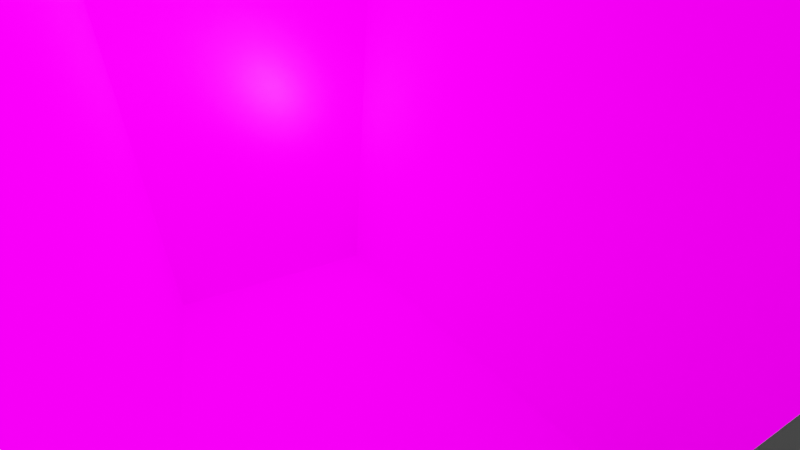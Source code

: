 # Source: museum.blend  (saved by Blender 2.82.7; exported with 4.5.12 LTS)
import bpy
from mathutils import Matrix  # noqa: F401  (used for matrix-valued properties, if any)

bpy.ops.wm.read_factory_settings(use_empty=True)
scene = bpy.context.scene
scene.name = 'Scene'

# ---- collections
col_collection = bpy.data.collections.new('Collection'); scene.collection.children.link(col_collection)

# ---- images (referenced by path relative to the original .blend; pixels are not part of the script)
import os
ASSET_DIR = os.environ.get("B2B_ASSET_DIR", "")  # directory of the original .blend (textures are referenced by path, not embedded)
HERE = os.path.dirname(os.path.abspath(__file__))  # packed textures are extracted next to this script under _unpacked/

def load_image(name, relpath, width, height, colorspace="sRGB"):
    """Load a texture the original file referenced (path relative to the .blend, or extracted next to this script)."""
    p = next((c for c in (os.path.join(HERE, relpath), os.path.join(ASSET_DIR, relpath)) if relpath and os.path.exists(c)), "")
    if p:
        img = bpy.data.images.load(p, check_existing=True)
        img.name = name
    else:  # same state as the original file: an image datablock whose file is absent (Cycles renders it pink)
        img = bpy.data.images.new(name, width, height)
        img.source = "FILE"
        img.filepath = "//" + (relpath or name)
    img.colorspace_settings.name = colorspace
    return img
img_topwall_jpeg = load_image('topwall.jpeg', 'museum/topwall.jpeg', 1024, 1024, 'sRGB')
img_topwall_jpeg_001 = load_image('topwall.jpeg.001', 'museum/topwall.jpeg', 1024, 1024, 'sRGB')
img_backwall_jpeg_002 = load_image('backwall.jpeg.002', 'museum/backwall.jpeg', 1024, 1024, 'sRGB')
img_leftwall_jpeg_001 = load_image('leftwall.jpeg.001', 'museum/leftwall.jpeg', 1024, 1024, 'sRGB')
img_rightwall_jpeg_001 = load_image('rightwall.jpeg.001', 'museum/rightwall.jpeg', 1024, 1024, 'sRGB')
img_bottomwall_jpeg_001 = load_image('bottomwall.jpeg.001', 'museum/bottomwall.jpeg', 1024, 1024, 'sRGB')

# ---- materials (node trees are filled in below, after node groups)
mat_topwallmaterial_003 = bpy.data.materials.new('topwallMaterial.003')
mat_topwallmaterial_003.use_transparent_shadow = False
mat_topwallmaterial_003.roughness = 1.0
mat_topwallmaterial_003.specular_intensity = 0.0
mat_topwallmaterial_004 = bpy.data.materials.new('topwallMaterial.004')
mat_topwallmaterial_004.use_transparent_shadow = False
mat_topwallmaterial_004.roughness = 1.0
mat_topwallmaterial_004.specular_intensity = 0.0
mat_backwallmaterial_007 = bpy.data.materials.new('backwallMaterial.007')
mat_backwallmaterial_007.use_transparent_shadow = False
mat_backwallmaterial_007.roughness = 1.0
mat_backwallmaterial_007.specular_intensity = 0.0
mat_leftwallmaterial_004 = bpy.data.materials.new('leftwallMaterial.004')
mat_leftwallmaterial_004.use_transparent_shadow = False
mat_leftwallmaterial_004.roughness = 1.0
mat_leftwallmaterial_004.specular_intensity = 0.0
mat_rightwallmaterial_003 = bpy.data.materials.new('rightwallMaterial.003')
mat_rightwallmaterial_003.use_transparent_shadow = False
mat_rightwallmaterial_003.roughness = 1.0
mat_rightwallmaterial_003.specular_intensity = 0.0
mat_bottomwallmaterial_003 = bpy.data.materials.new('bottomwallMaterial.003')
mat_bottomwallmaterial_003.use_transparent_shadow = False
mat_bottomwallmaterial_003.roughness = 1.0
mat_bottomwallmaterial_003.specular_intensity = 0.0

# ---- material node trees
mat_topwallmaterial_003.use_nodes = True; mat_topwallmaterial_003.node_tree.nodes.clear()
_N = mat_topwallmaterial_003.node_tree.nodes; _L = mat_topwallmaterial_003.node_tree.links
n0 = _N.new('ShaderNodeOutputMaterial'); n0.name = 'Material Output'; n0.location = (300, 300)
n1 = _N.new('ShaderNodeBsdfPrincipled'); n1.name = 'Principled BSDF'; n1.location = (10, 300)
n1.distribution = 'GGX'
n1.subsurface_method = 'BURLEY'
n1.inputs[2].default_value = 1.0
n1.inputs[3].default_value = 1.45
n1.inputs[13].default_value = 0.0
n1.inputs[27].default_value = (0.0, 0.0, 0.0, 1.0)
n1.inputs[28].default_value = 1.0
n2 = _N.new('ShaderNodeTexImage'); n2.name = 'Image Texture'; n2.location = (-300, 600)
n2.image = img_topwall_jpeg
_L.new(n1.outputs[0], n0.inputs[0])
_L.new(n2.outputs[0], n1.inputs[0])
n0.is_active_output = True
mat_topwallmaterial_004.use_nodes = True; mat_topwallmaterial_004.node_tree.nodes.clear()
_N = mat_topwallmaterial_004.node_tree.nodes; _L = mat_topwallmaterial_004.node_tree.links
n0 = _N.new('ShaderNodeOutputMaterial'); n0.name = 'Material Output'; n0.location = (300, 300)
n1 = _N.new('ShaderNodeBsdfPrincipled'); n1.name = 'Principled BSDF'; n1.location = (10, 300)
n1.distribution = 'GGX'
n1.subsurface_method = 'BURLEY'
n1.inputs[2].default_value = 1.0
n1.inputs[3].default_value = 1.45
n1.inputs[13].default_value = 0.0
n1.inputs[27].default_value = (0.0, 0.0, 0.0, 1.0)
n1.inputs[28].default_value = 1.0
n2 = _N.new('ShaderNodeTexImage'); n2.name = 'Image Texture'; n2.location = (-300, 600)
n2.image = img_topwall_jpeg_001
_L.new(n1.outputs[0], n0.inputs[0])
_L.new(n2.outputs[0], n1.inputs[0])
n0.is_active_output = True
mat_backwallmaterial_007.use_nodes = True; mat_backwallmaterial_007.node_tree.nodes.clear()
_N = mat_backwallmaterial_007.node_tree.nodes; _L = mat_backwallmaterial_007.node_tree.links
n0 = _N.new('ShaderNodeOutputMaterial'); n0.name = 'Material Output'; n0.location = (300, 300)
n1 = _N.new('ShaderNodeBsdfPrincipled'); n1.name = 'Principled BSDF'; n1.location = (10, 300)
n1.distribution = 'GGX'
n1.subsurface_method = 'BURLEY'
n1.inputs[2].default_value = 1.0
n1.inputs[3].default_value = 1.45
n1.inputs[13].default_value = 0.0
n1.inputs[27].default_value = (0.0, 0.0, 0.0, 1.0)
n1.inputs[28].default_value = 1.0
n2 = _N.new('ShaderNodeTexImage'); n2.name = 'Image Texture'; n2.location = (-300, 600)
n2.image = img_backwall_jpeg_002
_L.new(n1.outputs[0], n0.inputs[0])
_L.new(n2.outputs[0], n1.inputs[0])
n0.is_active_output = True
mat_leftwallmaterial_004.use_nodes = True; mat_leftwallmaterial_004.node_tree.nodes.clear()
_N = mat_leftwallmaterial_004.node_tree.nodes; _L = mat_leftwallmaterial_004.node_tree.links
n0 = _N.new('ShaderNodeOutputMaterial'); n0.name = 'Material Output'; n0.location = (300, 300)
n1 = _N.new('ShaderNodeBsdfPrincipled'); n1.name = 'Principled BSDF'; n1.location = (10, 300)
n1.distribution = 'GGX'
n1.subsurface_method = 'BURLEY'
n1.inputs[2].default_value = 1.0
n1.inputs[3].default_value = 1.45
n1.inputs[13].default_value = 0.0
n1.inputs[27].default_value = (0.0, 0.0, 0.0, 1.0)
n1.inputs[28].default_value = 1.0
n2 = _N.new('ShaderNodeTexImage'); n2.name = 'Image Texture'; n2.location = (-300, 600)
n2.image = img_leftwall_jpeg_001
_L.new(n1.outputs[0], n0.inputs[0])
_L.new(n2.outputs[0], n1.inputs[0])
n0.is_active_output = True
mat_rightwallmaterial_003.use_nodes = True; mat_rightwallmaterial_003.node_tree.nodes.clear()
_N = mat_rightwallmaterial_003.node_tree.nodes; _L = mat_rightwallmaterial_003.node_tree.links
n0 = _N.new('ShaderNodeOutputMaterial'); n0.name = 'Material Output'; n0.location = (300, 300)
n1 = _N.new('ShaderNodeBsdfPrincipled'); n1.name = 'Principled BSDF'; n1.location = (10, 300)
n1.distribution = 'GGX'
n1.subsurface_method = 'BURLEY'
n1.inputs[2].default_value = 1.0
n1.inputs[3].default_value = 1.45
n1.inputs[13].default_value = 0.0
n1.inputs[27].default_value = (0.0, 0.0, 0.0, 1.0)
n1.inputs[28].default_value = 1.0
n2 = _N.new('ShaderNodeTexImage'); n2.name = 'Image Texture'; n2.location = (-300, 600)
n2.image = img_rightwall_jpeg_001
_L.new(n1.outputs[0], n0.inputs[0])
_L.new(n2.outputs[0], n1.inputs[0])
n0.is_active_output = True
mat_bottomwallmaterial_003.use_nodes = True; mat_bottomwallmaterial_003.node_tree.nodes.clear()
_N = mat_bottomwallmaterial_003.node_tree.nodes; _L = mat_bottomwallmaterial_003.node_tree.links
n0 = _N.new('ShaderNodeOutputMaterial'); n0.name = 'Material Output'; n0.location = (300, 300)
n1 = _N.new('ShaderNodeBsdfPrincipled'); n1.name = 'Principled BSDF'; n1.location = (10, 300)
n1.distribution = 'GGX'
n1.subsurface_method = 'BURLEY'
n1.inputs[2].default_value = 1.0
n1.inputs[3].default_value = 1.45
n1.inputs[13].default_value = 0.0
n1.inputs[27].default_value = (0.0, 0.0, 0.0, 1.0)
n1.inputs[28].default_value = 1.0
n2 = _N.new('ShaderNodeTexImage'); n2.name = 'Image Texture'; n2.location = (-300, 600)
n2.image = img_bottomwall_jpeg_001
_L.new(n1.outputs[0], n0.inputs[0])
_L.new(n2.outputs[0], n1.inputs[0])
n0.is_active_output = True

# ---- world
world_world = bpy.data.worlds.new('World'); scene.world = world_world
world_world.use_nodes = True; world_world.node_tree.nodes.clear()
_N = world_world.node_tree.nodes; _L = world_world.node_tree.links
n0 = _N.new('ShaderNodeOutputWorld'); n0.name = 'World Output'; n0.location = (300, 300)
n1 = _N.new('ShaderNodeBackground'); n1.name = 'Background'; n1.location = (10, 300)
n1.inputs[0].default_value = (0.05088, 0.05088, 0.05088, 1.0)
_L.new(n1.outputs[0], n0.inputs[0])
n0.is_active_output = True
world_world.color = (0.05088, 0.05088, 0.05088)
world_world.use_sun_shadow = False
world_world.sun_shadow_jitter_overblur = 0.0

# ---- cameras
cam_camera = bpy.data.cameras.new('Camera')
cam_camera.clip_end = 100.0
cam_camera.lens = 10.0
cam_camera.ortho_scale = 7.314

# ---- lights
light_light = bpy.data.lights.new('Light', 'POINT')
light_light.transmission_factor = 0.0
light_light.energy = 1000.0
light_light.shadow_soft_size = 0.1
light_light.shadow_maximum_resolution = 0.006
light_light.use_absolute_resolution = True
light_point = bpy.data.lights.new('Point', 'POINT')
light_point.transmission_factor = 0.0
light_point.energy = 500.0
light_point.shadow_soft_size = 0.25
light_point.shadow_maximum_resolution = 0.006
light_point.use_absolute_resolution = True

# ---- meshes
me_plane_005 = bpy.data.meshes.new('Plane.005')
me_plane_005.from_pydata([(-1.413, 4.571, -1.587), (1.429, 4.571, -1.587), (1.429, 4.571, 0.0), (-1.413, 4.571, 0.0)], [], [(0, 1, 2, 3)])
me_plane_005.polygons.foreach_set('use_smooth', [True] * 1)
_uv = me_plane_005.uv_layers.new(name='UVMap')
_uv.uv.foreach_set('vector', [0.0, 0.0, 1.0, 0.0, 1.0, 1.0, 0.0, 1.0])
me_plane_005.materials.append(mat_topwallmaterial_003)
me_plane_005.use_remesh_fix_poles = True
me_plane_005.use_remesh_preserve_attributes = False
me_plane_005.use_mirror_vertex_groups = False
me_plane_005.update()
me_plane_005.normals_split_custom_set([tuple(v) for v in zip(*[iter([0.0, -1.0, 0.0, 0.0, -1.0, 0.0, 0.0, -1.0, 0.0, 0.0, -1.0, 0.0])] * 3)])
me_plane_006 = bpy.data.meshes.new('Plane.006')
me_plane_006.from_pydata([(-1.413, 4.571, -4.762), (1.429, 4.571, -4.762), (1.429, 4.571, 0.0), (-1.413, 4.571, 0.0)], [], [(0, 1, 2, 3)])
me_plane_006.polygons.foreach_set('use_smooth', [True] * 1)
_uv = me_plane_006.uv_layers.new(name='UVMap')
_uv.uv.foreach_set('vector', [0.0, 0.0, 1.0, 0.0, 1.0, 1.0, 0.0, 1.0])
me_plane_006.materials.append(mat_topwallmaterial_004)
me_plane_006.use_remesh_fix_poles = True
me_plane_006.use_remesh_preserve_attributes = False
me_plane_006.use_mirror_vertex_groups = False
me_plane_006.update()
me_plane_006.normals_split_custom_set([tuple(v) for v in zip(*[iter([0.0, -1.0, 0.0, 0.0, -1.0, 0.0, 0.0, -1.0, 0.0, 0.0, -1.0, 0.0])] * 3)])
me_plane_007 = bpy.data.meshes.new('Plane.007')
me_plane_007.from_pydata([(-1.413, 0.0, -4.762), (1.429, 0.0, -4.762), (1.429, 4.571, -4.762), (-1.413, 4.571, -4.762)], [], [(0, 1, 2, 3)])
me_plane_007.polygons.foreach_set('use_smooth', [True] * 1)
_uv = me_plane_007.uv_layers.new(name='UVMap')
_uv.uv.foreach_set('vector', [0.0, 0.0, 1.0, 0.0, 1.0, 1.0, 0.0, 1.0])
me_plane_007.materials.append(mat_backwallmaterial_007)
me_plane_007.use_remesh_fix_poles = True
me_plane_007.use_remesh_preserve_attributes = False
me_plane_007.use_mirror_vertex_groups = False
me_plane_007.update()
me_plane_007.normals_split_custom_set([tuple(v) for v in zip(*[iter([0.0, 0.0, 1.0, 0.0, 0.0, 1.0, 0.0, 0.0, 1.0, 0.0, 0.0, 1.0])] * 3)])
me_plane_008 = bpy.data.meshes.new('Plane.008')
me_plane_008.from_pydata([(-1.413, 0.0, 0.0), (-1.413, 0.0, -4.762), (-1.413, 4.571, -4.762), (-1.413, 4.571, 0.0)], [], [(0, 1, 2, 3)])
me_plane_008.polygons.foreach_set('use_smooth', [True] * 1)
_uv = me_plane_008.uv_layers.new(name='UVMap')
_uv.uv.foreach_set('vector', [0.0, 0.0, 1.0, 0.0, 1.0, 1.0, 0.0, 1.0])
me_plane_008.materials.append(mat_leftwallmaterial_004)
me_plane_008.use_remesh_fix_poles = True
me_plane_008.use_remesh_preserve_attributes = False
me_plane_008.use_mirror_vertex_groups = False
me_plane_008.update()
me_plane_008.normals_split_custom_set([tuple(v) for v in zip(*[iter([1.0, 0.0, 0.0, 1.0, 0.0, 0.0, 1.0, 0.0, 0.0, 1.0, 0.0, 0.0])] * 3)])
me_plane_009 = bpy.data.meshes.new('Plane.009')
me_plane_009.from_pydata([(1.429, 0.0, -4.762), (1.429, 0.0, 0.0), (1.429, 4.571, 0.0), (1.429, 4.571, -4.762)], [], [(0, 1, 2, 3)])
me_plane_009.polygons.foreach_set('use_smooth', [True] * 1)
_uv = me_plane_009.uv_layers.new(name='UVMap')
_uv.uv.foreach_set('vector', [0.0, 0.0, 1.0, 0.0, 1.0, 1.0, 0.0, 1.0])
me_plane_009.materials.append(mat_rightwallmaterial_003)
me_plane_009.use_remesh_fix_poles = True
me_plane_009.use_remesh_preserve_attributes = False
me_plane_009.use_mirror_vertex_groups = False
me_plane_009.update()
me_plane_009.normals_split_custom_set([tuple(v) for v in zip(*[iter([-1.0, 0.0, 0.0, -1.0, 0.0, 0.0, -1.0, 0.0, 0.0, -1.0, 0.0, 0.0])] * 3)])
me_plane_010 = bpy.data.meshes.new('Plane.010')
me_plane_010.from_pydata([(-1.413, 0.0, 0.0), (1.429, 0.0, 0.0), (1.429, 0.0, -4.762), (-1.413, 0.0, -4.762)], [], [(0, 1, 2, 3)])
me_plane_010.polygons.foreach_set('use_smooth', [True] * 1)
_uv = me_plane_010.uv_layers.new(name='UVMap')
_uv.uv.foreach_set('vector', [0.0, 0.0, 1.0, 0.0, 1.0, 1.0, 0.0, 1.0])
me_plane_010.materials.append(mat_bottomwallmaterial_003)
me_plane_010.use_remesh_fix_poles = True
me_plane_010.use_remesh_preserve_attributes = False
me_plane_010.use_mirror_vertex_groups = False
me_plane_010.update()
me_plane_010.normals_split_custom_set([tuple(v) for v in zip(*[iter([0.0, 1.0, 0.0, 0.0, 1.0, 0.0, 0.0, 1.0, 0.0, 0.0, 1.0, 0.0])] * 3)])

# ---- objects
ob_light = bpy.data.objects.new('Light', light_light)
ob_camera = bpy.data.objects.new('Camera', cam_camera)
ob_point = bpy.data.objects.new('Point', light_point)
ob_plane_005 = bpy.data.objects.new('Plane.005', me_plane_005)
ob_plane_006 = bpy.data.objects.new('Plane.006', me_plane_006)
ob_plane_007 = bpy.data.objects.new('Plane.007', me_plane_007)
ob_plane_008 = bpy.data.objects.new('Plane.008', me_plane_008)
ob_plane_009 = bpy.data.objects.new('Plane.009', me_plane_009)
ob_plane_010 = bpy.data.objects.new('Plane.010', me_plane_010)

# ---- transforms, parenting, visibility, modifiers, constraints
ob_light.location = (4.076, 1.005, 5.904)
ob_light.rotation_euler = (0.6503, 0.05522, 1.866)
ob_light.lock_rotations_4d = False
ob_light.empty_display_type = 'ARROWS'
ob_light.color = (0.0, 0.0, 0.0, 0.0)
ob_light.lineart.crease_threshold = 0.0
ob_camera.location = (-0.8858, 2.613, -0.9804)
ob_camera.rotation_euler = (5.804, -0.702, 0.1429)
ob_camera.lock_rotations_4d = False
ob_camera.empty_display_type = 'ARROWS'
ob_camera.color = (0.0, 0.0, 0.0, 0.0)
ob_camera.display_type = 'WIRE'
ob_camera.lineart.crease_threshold = 0.0
ob_point.location = (0.0, 3.0, -4.0)
ob_point.lineart.crease_threshold = 0.0
ob_plane_005.location = (0.0, 0.0, 0.0)
ob_plane_005.lineart.crease_threshold = 0.0
ob_plane_006.location = (0.0, 0.0, 0.0)
ob_plane_006.lineart.crease_threshold = 0.0
ob_plane_007.location = (0.0, 0.0, 0.0)
ob_plane_007.lineart.crease_threshold = 0.0
ob_plane_008.location = (0.0, 0.0, 0.0)
ob_plane_008.lineart.crease_threshold = 0.0
ob_plane_009.location = (0.0, 0.0, 0.0)
ob_plane_009.lineart.crease_threshold = 0.0
ob_plane_010.location = (0.0, 0.0, 0.0)
ob_plane_010.lineart.crease_threshold = 0.0

# ---- collection membership
col_collection.objects.link(ob_light)
col_collection.objects.link(ob_camera)
col_collection.objects.link(ob_point)
col_collection.objects.link(ob_plane_005)
col_collection.objects.link(ob_plane_006)
col_collection.objects.link(ob_plane_007)
col_collection.objects.link(ob_plane_008)
col_collection.objects.link(ob_plane_009)
col_collection.objects.link(ob_plane_010)

# ---- scene / render settings (as saved in the file)
scene.camera = ob_camera
scene.frame_start = 1; scene.frame_end = 250; scene.frame_set(1)
scene.render.engine = 'BLENDER_EEVEE_NEXT'
scene.cycles.use_denoising = False
scene.cycles.samples = 128
scene.cycles.sampling_pattern = 'TABULATED_SOBOL'
scene.cycles.use_adaptive_sampling = False
scene.cycles.use_light_tree = False
scene.view_settings.view_transform = 'Filmic'
bpy.context.view_layer.update()
